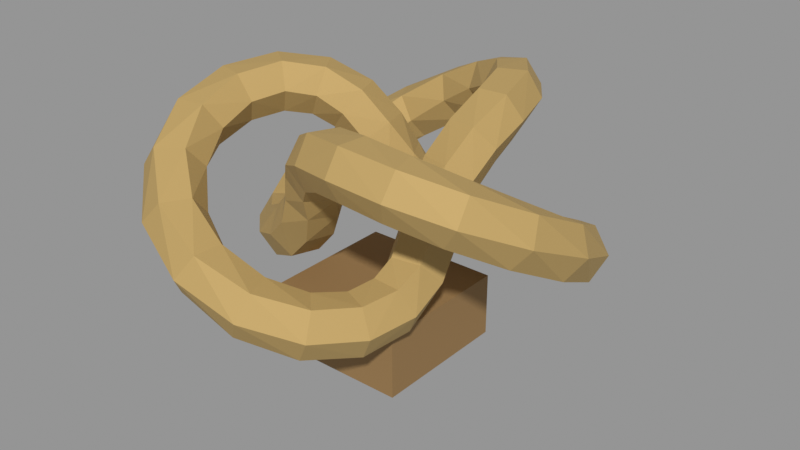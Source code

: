 # Source: VIC_H04_GILDED_KNOT.blend  (saved by Blender 5.2.45; exported with 4.5.12 LTS)
import bpy
from mathutils import Matrix  # noqa: F401  (used for matrix-valued properties, if any)

bpy.ops.wm.read_factory_settings(use_empty=True)
scene = bpy.context.scene
scene.name = 'VIC_H04_GILDED_KNOT'

# ---- collections
col_vic_h04_gilded_knot = bpy.data.collections.new('VIC_H04_GILDED_KNOT'); scene.collection.children.link(col_vic_h04_gilded_knot)

# ---- materials (node trees are filled in below, after node groups)
mat_vic008_brass = bpy.data.materials.new('VIC008_Brass')
mat_vic008_brass.diffuse_color = (0.4793, 0.3278, 0.117, 1.0)
mat_vic008_bronze = bpy.data.materials.new('VIC008_Bronze')
mat_vic008_bronze.diffuse_color = (0.3185, 0.1912, 0.07421, 1.0)

# ---- material node trees
mat_vic008_brass.use_nodes = True; mat_vic008_brass.node_tree.nodes.clear()
_N = mat_vic008_brass.node_tree.nodes; _L = mat_vic008_brass.node_tree.links
n0 = _N.new('ShaderNodeBsdfPrincipled'); n0.name = 'Principled BSDF'; n0.location = (-200, 100)
n0.inputs[0].default_value = (0.4793, 0.3278, 0.117, 1.0)
n0.inputs[1].default_value = 0.15
n0.inputs[2].default_value = 0.76
n0.inputs[10].default_value = 0.005
n1 = _N.new('ShaderNodeOutputMaterial'); n1.name = 'Material Output'; n1.location = (200, 100)
_L.new(n0.outputs[0], n1.inputs[0])
n1.is_active_output = True
mat_vic008_bronze.use_nodes = True; mat_vic008_bronze.node_tree.nodes.clear()
_N = mat_vic008_bronze.node_tree.nodes; _L = mat_vic008_bronze.node_tree.links
n0 = _N.new('ShaderNodeBsdfPrincipled'); n0.name = 'Principled BSDF'; n0.location = (-200, 100)
n0.inputs[0].default_value = (0.3185, 0.1912, 0.07421, 1.0)
n0.inputs[1].default_value = 0.15
n0.inputs[2].default_value = 0.76
n0.inputs[10].default_value = 0.005
n1 = _N.new('ShaderNodeOutputMaterial'); n1.name = 'Material Output'; n1.location = (200, 100)
_L.new(n0.outputs[0], n1.inputs[0])
n1.is_active_output = True

# ---- meshes
me_vic_h04_gilded_knot__brass_001 = bpy.data.meshes.new('VIC_H04_GILDED_KNOT__Brass.001')
me_vic_h04_gilded_knot__brass_001.from_pydata([(1.35, 0.0, 1.38), (1.47, -0.1024, 1.199), (1.71, -0.1024, 1.199), (1.83, -1.448e-17, 1.38), (1.71, 0.1024, 1.561), (1.47, 0.1024, 1.561), (1.281, -0.2955, 1.61), (1.346, -0.4352, 1.426), (1.562, -0.5408, 1.426), (1.712, -0.5067, 1.61), (1.647, -0.3669, 1.794), (1.432, -0.2613, 1.794), (1.093, -0.5298, 1.804), (1.106, -0.6731, 1.612), (1.255, -0.8607, 1.612), (1.392, -0.9049, 1.804), (1.379, -0.7617, 1.996), (1.23, -0.5741, 1.996), (0.8316, -0.6609, 1.934), (0.8162, -0.7891, 1.732), (0.8775, -1.021, 1.732), (0.9543, -1.125, 1.934), (0.9697, -0.9968, 2.137), (0.9084, -0.7647, 2.137), (0.5587, -0.6797, 1.98), (0.5444, -0.7988, 1.772), (0.5156, -1.037, 1.772), (0.5013, -1.156, 1.98), (0.5156, -1.037, 2.188), (0.5444, -0.7988, 2.188), (0.3255, -0.6115, 1.934), (0.3284, -0.7459, 1.736), (0.2247, -0.9624, 1.736), (0.1182, -1.044, 1.934), (0.1153, -0.91, 2.133), (0.219, -0.6935, 2.133), (0.1522, -0.4997, 1.804), (0.1698, -0.6693, 1.635), (0.01761, -0.8549, 1.635), (-0.1522, -0.8708, 1.804), (-0.1698, -0.7011, 1.973), (-0.01761, -0.5156, 1.973), (0.0163, -0.3756, 1.61), (0.0542, -0.5753, 1.482), (-0.1097, -0.7506, 1.482), (-0.3115, -0.7262, 1.61), (-0.3494, -0.5265, 1.737), (-0.1855, -0.3512, 1.737), (-0.145, -0.2511, 1.38), (-0.0499, -0.4446, 1.275), (-0.1699, -0.6525, 1.275), (-0.385, -0.6668, 1.38), (-0.4801, -0.4734, 1.485), (-0.3601, -0.2655, 1.485), (-0.3334, -0.1737, 1.15), (-0.2114, -0.3363, 1.023), (-0.2812, -0.5659, 1.023), (-0.4732, -0.6329, 1.15), (-0.5952, -0.4703, 1.278), (-0.5253, -0.2407, 1.278), (-0.5088, -0.118, 0.9557), (-0.4377, -0.273, 0.7869), (-0.5223, -0.4976, 0.7869), (-0.678, -0.5672, 0.9557), (-0.7492, -0.4122, 1.125), (-0.6646, -0.1876, 1.125), (-0.6923, -0.02385, 0.8257), (-0.7101, -0.1571, 0.6269), (-0.8457, -0.3551, 0.6269), (-0.9636, -0.4199, 0.8257), (-0.9458, -0.2866, 1.024), (-0.8102, -0.08857, 1.024), (-0.868, 0.144, 0.78), (-0.964, 0.072, 0.5722), (-1.156, -0.072, 0.5722), (-1.252, -0.144, 0.78), (-1.156, -0.072, 0.9878), (-0.964, 0.072, 0.9878), (-0.9882, 0.3897, 0.8257), (-1.116, 0.4043, 0.6234), (-1.348, 0.3414, 0.6234), (-1.451, 0.264, 0.8257), (-1.323, 0.2494, 1.028), (-1.091, 0.3122, 1.028), (-1.005, 0.6815, 0.9557), (-1.112, 0.7779, 0.7636), (-1.349, 0.8138, 0.7636), (-1.48, 0.7533, 0.9557), (-1.373, 0.6569, 1.148), (-1.136, 0.621, 1.148), (-0.8966, 0.9619, 1.15), (-0.9422, 1.109, 0.9665), (-1.141, 1.243, 0.9665), (-1.295, 1.23, 1.15), (-1.249, 1.082, 1.334), (-1.05, 0.9485, 1.334), (-0.675, 1.169, 1.38), (-0.6463, 1.324, 1.199), (-0.7663, 1.532, 1.199), (-0.915, 1.585, 1.38), (-0.9437, 1.43, 1.561), (-0.8237, 1.222, 1.561), (-0.3848, 1.257, 1.61), (-0.2963, 1.384, 1.426), (-0.3126, 1.623, 1.426), (-0.4174, 1.736, 1.61), (-0.5058, 1.61, 1.794), (-0.4895, 1.371, 1.794), (-0.08755, 1.211, 1.804), (0.03009, 1.294, 1.612), (0.1176, 1.518, 1.612), (0.08755, 1.658, 1.804), (-0.03009, 1.575, 1.996), (-0.1176, 1.352, 1.996), (0.1566, 1.051, 1.934), (0.2753, 1.101, 1.732), (0.4456, 1.271, 1.732), (0.4971, 1.389, 1.934), (0.3784, 1.338, 2.137), (0.2081, 1.169, 2.137), (0.3093, 0.8237, 1.98), (0.4196, 0.8708, 1.772), (0.6404, 0.9651, 1.772), (0.7507, 1.012, 1.98), (0.6404, 0.9651, 2.188), (0.4196, 0.8708, 2.188), (0.3668, 0.5877, 1.934), (0.4818, 0.6574, 1.736), (0.7211, 0.6758, 1.736), (0.8454, 0.6246, 1.934), (0.7304, 0.5549, 2.133), (0.4911, 0.5364, 2.133), (0.3566, 0.3817, 1.804), (0.4948, 0.4818, 1.635), (0.7316, 0.4427, 1.635), (0.8302, 0.3036, 1.804), (0.6921, 0.2035, 1.973), (0.4553, 0.2425, 1.973), (0.3171, 0.2019, 1.61), (0.4711, 0.3346, 1.482), (0.7049, 0.2803, 1.482), (0.7847, 0.09331, 1.61), (0.6307, -0.03937, 1.737), (0.3969, 0.01493, 1.737), (0.29, 1.298e-16, 1.38), (0.41, 0.1791, 1.275), (0.65, 0.1791, 1.275), (0.77, 1.551e-16, 1.38), (0.65, -0.1791, 1.485), (0.41, -0.1791, 1.485), (0.3171, -0.2019, 1.15), (0.3969, -0.01493, 1.023), (0.6307, 0.03937, 1.023), (0.7847, -0.09331, 1.15), (0.7049, -0.2803, 1.278), (0.4711, -0.3346, 1.278), (0.3566, -0.3817, 0.9557), (0.4553, -0.2425, 0.7869), (0.6921, -0.2035, 0.7869), (0.8302, -0.3036, 0.9557), (0.7316, -0.4427, 1.125), (0.4948, -0.4818, 1.125), (0.3668, -0.5877, 0.8257), (0.4911, -0.5364, 0.6269), (0.7304, -0.5549, 0.6269), (0.8454, -0.6246, 0.8257), (0.7211, -0.6758, 1.024), (0.4818, -0.6574, 1.024), (0.3093, -0.8237, 0.78), (0.4196, -0.8708, 0.5722), (0.6404, -0.9651, 0.5722), (0.7507, -1.012, 0.78), (0.6404, -0.9651, 0.9878), (0.4196, -0.8708, 0.9878), (0.1566, -1.051, 0.8257), (0.2081, -1.169, 0.6234), (0.3783, -1.338, 0.6234), (0.4971, -1.389, 0.8257), (0.4456, -1.271, 1.028), (0.2753, -1.101, 1.028), (-0.08755, -1.211, 0.9557), (-0.1176, -1.352, 0.7636), (-0.03009, -1.575, 0.7636), (0.08755, -1.658, 0.9557), (0.1176, -1.518, 1.148), (0.03009, -1.294, 1.148), (-0.3848, -1.257, 1.15), (-0.4895, -1.371, 0.9665), (-0.5058, -1.61, 0.9665), (-0.4174, -1.736, 1.15), (-0.3126, -1.623, 1.334), (-0.2963, -1.384, 1.334), (-0.675, -1.169, 1.38), (-0.8237, -1.222, 1.199), (-0.9437, -1.43, 1.199), (-0.915, -1.585, 1.38), (-0.7663, -1.532, 1.561), (-0.6463, -1.324, 1.561), (-0.8966, -0.9619, 1.61), (-1.05, -0.9485, 1.426), (-1.249, -1.082, 1.426), (-1.295, -1.23, 1.61), (-1.141, -1.243, 1.794), (-0.9422, -1.109, 1.794), (-1.005, -0.6815, 1.804), (-1.136, -0.621, 1.612), (-1.373, -0.6569, 1.612), (-1.48, -0.7533, 1.804), (-1.349, -0.8138, 1.996), (-1.112, -0.7779, 1.996), (-0.9882, -0.3897, 1.934), (-1.091, -0.3122, 1.732), (-1.323, -0.2494, 1.732), (-1.451, -0.264, 1.934), (-1.348, -0.3414, 2.137), (-1.116, -0.4043, 2.137), (-0.868, -0.144, 1.98), (-0.964, -0.072, 1.772), (-1.156, 0.072, 1.772), (-1.252, 0.144, 1.98), (-1.156, 0.072, 2.188), (-0.964, -0.072, 2.188), (-0.6923, 0.02385, 1.934), (-0.8102, 0.08858, 1.736), (-0.9458, 0.2866, 1.736), (-0.9636, 0.4199, 1.934), (-0.8457, 0.3551, 2.133), (-0.7101, 0.1571, 2.133), (-0.5088, 0.118, 1.804), (-0.6646, 0.1876, 1.635), (-0.7492, 0.4122, 1.635), (-0.678, 0.5672, 1.804), (-0.5223, 0.4976, 1.973), (-0.4377, 0.273, 1.973), (-0.3334, 0.1737, 1.61), (-0.5253, 0.2407, 1.482), (-0.5952, 0.4703, 1.482), (-0.4732, 0.6329, 1.61), (-0.2812, 0.5659, 1.737), (-0.2114, 0.3363, 1.737), (-0.145, 0.2511, 1.38), (-0.3601, 0.2655, 1.275), (-0.4801, 0.4734, 1.275), (-0.385, 0.6668, 1.38), (-0.1699, 0.6525, 1.485), (-0.0499, 0.4446, 1.485), (0.0163, 0.3756, 1.15), (-0.1855, 0.3512, 1.023), (-0.3494, 0.5265, 1.023), (-0.3115, 0.7262, 1.15), (-0.1097, 0.7506, 1.278), (0.0542, 0.5753, 1.278), (0.1522, 0.4997, 0.9557), (-0.01761, 0.5156, 0.7869), (-0.1698, 0.7011, 0.7869), (-0.1522, 0.8708, 0.9557), (0.01761, 0.8549, 1.125), (0.1698, 0.6693, 1.125), (0.3255, 0.6115, 0.8257), (0.219, 0.6935, 0.6269), (0.1153, 0.91, 0.6269), (0.1182, 1.044, 0.8257), (0.2247, 0.9624, 1.024), (0.3284, 0.7459, 1.024), (0.5587, 0.6797, 0.78), (0.5444, 0.7988, 0.5722), (0.5156, 1.037, 0.5722), (0.5013, 1.156, 0.78), (0.5156, 1.037, 0.9878), (0.5444, 0.7988, 0.9878), (0.8316, 0.6609, 0.8257), (0.9084, 0.7647, 0.6234), (0.9697, 0.9968, 0.6234), (0.9543, 1.125, 0.8257), (0.8775, 1.021, 1.028), (0.8162, 0.7891, 1.028), (1.093, 0.5298, 0.9557), (1.23, 0.5741, 0.7636), (1.379, 0.7617, 0.7636), (1.392, 0.9049, 0.9557), (1.255, 0.8607, 1.148), (1.106, 0.6731, 1.148), (1.281, 0.2955, 1.15), (1.432, 0.2613, 0.9665), (1.647, 0.3669, 0.9665), (1.712, 0.5067, 1.15), (1.562, 0.5408, 1.334), (1.346, 0.4352, 1.334)], [], [(0, 7, 6), (1, 8, 7), (2, 9, 8), (3, 10, 9), (4, 11, 10), (5, 6, 11), (6, 13, 12), (7, 14, 13), (8, 15, 14), (9, 16, 15), (10, 17, 16), (11, 12, 17), (12, 19, 18), (13, 20, 19), (14, 21, 20), (15, 22, 21), (16, 23, 22), (17, 18, 23), (18, 25, 24), (19, 26, 25), (20, 27, 26), (21, 28, 27), (22, 29, 28), (23, 24, 29), (25, 30, 24), (26, 31, 25), (27, 32, 26), (28, 33, 27), (29, 34, 28), (24, 35, 29), (31, 36, 30), (32, 37, 31), (33, 38, 32), (34, 39, 33), (35, 40, 34), (30, 41, 35), (37, 42, 36), (38, 43, 37), (39, 44, 38), (40, 45, 39), (41, 46, 40), (36, 47, 41), (42, 49, 48), (43, 50, 49), (44, 51, 50), (45, 52, 51), (46, 53, 52), (47, 48, 53), (48, 55, 54), (49, 56, 55), (50, 57, 56), (51, 58, 57), (52, 59, 58), (53, 54, 59), (55, 60, 54), (56, 61, 55), (57, 62, 56), (58, 63, 57), (59, 64, 58), (54, 65, 59), (61, 66, 60), (62, 67, 61), (63, 68, 62), (64, 69, 63), (65, 70, 64), (60, 71, 65), (67, 72, 66), (68, 73, 67), (69, 74, 68), (70, 75, 69), (71, 76, 70), (66, 77, 71), (72, 79, 78), (73, 80, 79), (74, 81, 80), (75, 82, 81), (76, 83, 82), (77, 78, 83), (78, 85, 84), (79, 86, 85), (80, 87, 86), (81, 88, 87), (82, 89, 88), (83, 84, 89), (84, 91, 90), (85, 92, 91), (86, 93, 92), (87, 94, 93), (88, 95, 94), (89, 90, 95), (90, 97, 96), (91, 98, 97), (92, 99, 98), (93, 100, 99), (94, 101, 100), (95, 96, 101), (96, 103, 102), (97, 104, 103), (98, 105, 104), (99, 106, 105), (100, 107, 106), (101, 102, 107), (102, 109, 108), (103, 110, 109), (104, 111, 110), (105, 112, 111), (106, 113, 112), (107, 108, 113), (108, 115, 114), (109, 116, 115), (110, 117, 116), (111, 118, 117), (112, 119, 118), (113, 114, 119), (114, 121, 120), (115, 122, 121), (116, 123, 122), (117, 124, 123), (118, 125, 124), (119, 120, 125), (121, 126, 120), (122, 127, 121), (123, 128, 122), (124, 129, 123), (125, 130, 124), (120, 131, 125), (127, 132, 126), (128, 133, 127), (129, 134, 128), (130, 135, 129), (131, 136, 130), (126, 137, 131), (133, 138, 132), (134, 139, 133), (135, 140, 134), (136, 141, 135), (137, 142, 136), (132, 143, 137), (138, 145, 144), (139, 146, 145), (140, 147, 146), (141, 148, 147), (142, 149, 148), (143, 144, 149), (144, 151, 150), (145, 152, 151), (146, 153, 152), (147, 154, 153), (148, 155, 154), (149, 150, 155), (151, 156, 150), (152, 157, 151), (153, 158, 152), (154, 159, 153), (155, 160, 154), (150, 161, 155), (157, 162, 156), (158, 163, 157), (159, 164, 158), (160, 165, 159), (161, 166, 160), (156, 167, 161), (163, 168, 162), (164, 169, 163), (165, 170, 164), (166, 171, 165), (167, 172, 166), (162, 173, 167), (168, 175, 174), (169, 176, 175), (170, 177, 176), (171, 178, 177), (172, 179, 178), (173, 174, 179), (174, 181, 180), (175, 182, 181), (176, 183, 182), (177, 184, 183), (178, 185, 184), (179, 180, 185), (180, 187, 186), (181, 188, 187), (182, 189, 188), (183, 190, 189), (184, 191, 190), (185, 186, 191), (186, 193, 192), (187, 194, 193), (188, 195, 194), (189, 196, 195), (190, 197, 196), (191, 192, 197), (192, 199, 198), (193, 200, 199), (194, 201, 200), (195, 202, 201), (196, 203, 202), (197, 198, 203), (198, 205, 204), (199, 206, 205), (200, 207, 206), (201, 208, 207), (202, 209, 208), (203, 204, 209), (204, 211, 210), (205, 212, 211), (206, 213, 212), (207, 214, 213), (208, 215, 214), (209, 210, 215), (210, 217, 216), (211, 218, 217), (212, 219, 218), (213, 220, 219), (214, 221, 220), (215, 216, 221), (217, 222, 216), (218, 223, 217), (219, 224, 218), (220, 225, 219), (221, 226, 220), (216, 227, 221), (223, 228, 222), (224, 229, 223), (225, 230, 224), (226, 231, 225), (227, 232, 226), (222, 233, 227), (229, 234, 228), (230, 235, 229), (231, 236, 230), (232, 237, 231), (233, 238, 232), (228, 239, 233), (234, 241, 240), (235, 242, 241), (236, 243, 242), (237, 244, 243), (238, 245, 244), (239, 240, 245), (240, 247, 246), (241, 248, 247), (242, 249, 248), (243, 250, 249), (244, 251, 250), (245, 246, 251), (247, 252, 246), (248, 253, 247), (249, 254, 248), (250, 255, 249), (251, 256, 250), (246, 257, 251), (253, 258, 252), (254, 259, 253), (255, 260, 254), (256, 261, 255), (257, 262, 256), (252, 263, 257), (259, 264, 258), (260, 265, 259), (261, 266, 260), (262, 267, 261), (263, 268, 262), (258, 269, 263), (264, 271, 270), (265, 272, 271), (266, 273, 272), (267, 274, 273), (268, 275, 274), (269, 270, 275), (270, 277, 276), (271, 278, 277), (272, 279, 278), (273, 280, 279), (274, 281, 280), (275, 276, 281), (276, 283, 282), (277, 284, 283), (278, 285, 284), (279, 286, 285), (280, 287, 286), (281, 282, 287), (282, 1, 0), (283, 2, 1), (284, 3, 2), (285, 4, 3), (286, 5, 4), (287, 0, 5), (0, 1, 7), (1, 2, 8), (2, 3, 9), (3, 4, 10), (4, 5, 11), (5, 0, 6), (6, 7, 13), (7, 8, 14), (8, 9, 15), (9, 10, 16), (10, 11, 17), (11, 6, 12), (12, 13, 19), (13, 14, 20), (14, 15, 21), (15, 16, 22), (16, 17, 23), (17, 12, 18), (18, 19, 25), (19, 20, 26), (20, 21, 27), (21, 22, 28), (22, 23, 29), (23, 18, 24), (25, 31, 30), (26, 32, 31), (27, 33, 32), (28, 34, 33), (29, 35, 34), (24, 30, 35), (31, 37, 36), (32, 38, 37), (33, 39, 38), (34, 40, 39), (35, 41, 40), (30, 36, 41), (37, 43, 42), (38, 44, 43), (39, 45, 44), (40, 46, 45), (41, 47, 46), (36, 42, 47), (42, 43, 49), (43, 44, 50), (44, 45, 51), (45, 46, 52), (46, 47, 53), (47, 42, 48), (48, 49, 55), (49, 50, 56), (50, 51, 57), (51, 52, 58), (52, 53, 59), (53, 48, 54), (55, 61, 60), (56, 62, 61), (57, 63, 62), (58, 64, 63), (59, 65, 64), (54, 60, 65), (61, 67, 66), (62, 68, 67), (63, 69, 68), (64, 70, 69), (65, 71, 70), (60, 66, 71), (67, 73, 72), (68, 74, 73), (69, 75, 74), (70, 76, 75), (71, 77, 76), (66, 72, 77), (72, 73, 79), (73, 74, 80), (74, 75, 81), (75, 76, 82), (76, 77, 83), (77, 72, 78), (78, 79, 85), (79, 80, 86), (80, 81, 87), (81, 82, 88), (82, 83, 89), (83, 78, 84), (84, 85, 91), (85, 86, 92), (86, 87, 93), (87, 88, 94), (88, 89, 95), (89, 84, 90), (90, 91, 97), (91, 92, 98), (92, 93, 99), (93, 94, 100), (94, 95, 101), (95, 90, 96), (96, 97, 103), (97, 98, 104), (98, 99, 105), (99, 100, 106), (100, 101, 107), (101, 96, 102), (102, 103, 109), (103, 104, 110), (104, 105, 111), (105, 106, 112), (106, 107, 113), (107, 102, 108), (108, 109, 115), (109, 110, 116), (110, 111, 117), (111, 112, 118), (112, 113, 119), (113, 108, 114), (114, 115, 121), (115, 116, 122), (116, 117, 123), (117, 118, 124), (118, 119, 125), (119, 114, 120), (121, 127, 126), (122, 128, 127), (123, 129, 128), (124, 130, 129), (125, 131, 130), (120, 126, 131), (127, 133, 132), (128, 134, 133), (129, 135, 134), (130, 136, 135), (131, 137, 136), (126, 132, 137), (133, 139, 138), (134, 140, 139), (135, 141, 140), (136, 142, 141), (137, 143, 142), (132, 138, 143), (138, 139, 145), (139, 140, 146), (140, 141, 147), (141, 142, 148), (142, 143, 149), (143, 138, 144), (144, 145, 151), (145, 146, 152), (146, 147, 153), (147, 148, 154), (148, 149, 155), (149, 144, 150), (151, 157, 156), (152, 158, 157), (153, 159, 158), (154, 160, 159), (155, 161, 160), (150, 156, 161), (157, 163, 162), (158, 164, 163), (159, 165, 164), (160, 166, 165), (161, 167, 166), (156, 162, 167), (163, 169, 168), (164, 170, 169), (165, 171, 170), (166, 172, 171), (167, 173, 172), (162, 168, 173), (168, 169, 175), (169, 170, 176), (170, 171, 177), (171, 172, 178), (172, 173, 179), (173, 168, 174), (174, 175, 181), (175, 176, 182), (176, 177, 183), (177, 178, 184), (178, 179, 185), (179, 174, 180), (180, 181, 187), (181, 182, 188), (182, 183, 189), (183, 184, 190), (184, 185, 191), (185, 180, 186), (186, 187, 193), (187, 188, 194), (188, 189, 195), (189, 190, 196), (190, 191, 197), (191, 186, 192), (192, 193, 199), (193, 194, 200), (194, 195, 201), (195, 196, 202), (196, 197, 203), (197, 192, 198), (198, 199, 205), (199, 200, 206), (200, 201, 207), (201, 202, 208), (202, 203, 209), (203, 198, 204), (204, 205, 211), (205, 206, 212), (206, 207, 213), (207, 208, 214), (208, 209, 215), (209, 204, 210), (210, 211, 217), (211, 212, 218), (212, 213, 219), (213, 214, 220), (214, 215, 221), (215, 210, 216), (217, 223, 222), (218, 224, 223), (219, 225, 224), (220, 226, 225), (221, 227, 226), (216, 222, 227), (223, 229, 228), (224, 230, 229), (225, 231, 230), (226, 232, 231), (227, 233, 232), (222, 228, 233), (229, 235, 234), (230, 236, 235), (231, 237, 236), (232, 238, 237), (233, 239, 238), (228, 234, 239), (234, 235, 241), (235, 236, 242), (236, 237, 243), (237, 238, 244), (238, 239, 245), (239, 234, 240), (240, 241, 247), (241, 242, 248), (242, 243, 249), (243, 244, 250), (244, 245, 251), (245, 240, 246), (247, 253, 252), (248, 254, 253), (249, 255, 254), (250, 256, 255), (251, 257, 256), (246, 252, 257), (253, 259, 258), (254, 260, 259), (255, 261, 260), (256, 262, 261), (257, 263, 262), (252, 258, 263), (259, 265, 264), (260, 266, 265), (261, 267, 266), (262, 268, 267), (263, 269, 268), (258, 264, 269), (264, 265, 271), (265, 266, 272), (266, 267, 273), (267, 268, 274), (268, 269, 275), (269, 264, 270), (270, 271, 277), (271, 272, 278), (272, 273, 279), (273, 274, 280), (274, 275, 281), (275, 270, 276), (276, 277, 283), (277, 278, 284), (278, 279, 285), (279, 280, 286), (280, 281, 287), (281, 276, 282), (282, 283, 1), (283, 284, 2), (284, 285, 3), (285, 286, 4), (286, 287, 5), (287, 282, 0)])
me_vic_h04_gilded_knot__brass_001.materials.append(mat_vic008_brass)
me_vic_h04_gilded_knot__brass_001.update()
me_vic_h04_gilded_knot__bronze_001 = bpy.data.meshes.new('VIC_H04_GILDED_KNOT__Bronze.001')
me_vic_h04_gilded_knot__bronze_001.from_pydata([(-0.6, 0.6, 0.0), (0.6, 0.6, 0.0), (0.6, 0.6, 0.54), (-0.6, 0.6, 0.54), (-0.6, -0.6, 0.0), (0.6, -0.6, 0.0), (0.6, -0.6, 0.54), (-0.6, -0.6, 0.54)], [], [(3, 1, 0), (5, 7, 4), (4, 3, 0), (2, 5, 1), (1, 4, 0), (7, 2, 3), (3, 2, 1), (5, 6, 7), (4, 7, 3), (2, 6, 5), (1, 5, 4), (7, 6, 2)])
me_vic_h04_gilded_knot__bronze_001.materials.append(mat_vic008_bronze)
me_vic_h04_gilded_knot__bronze_001.update()

# ---- objects
ob_vic_h04_gilded_knot__brass_001 = bpy.data.objects.new('VIC_H04_GILDED_KNOT__Brass.001', me_vic_h04_gilded_knot__brass_001)
ob_vic_h04_gilded_knot__bronze_001 = bpy.data.objects.new('VIC_H04_GILDED_KNOT__Bronze.001', me_vic_h04_gilded_knot__bronze_001)
ob_vic_h04_gilded_knot__mountorigin = bpy.data.objects.new('VIC_H04_GILDED_KNOT__MountOrigin', None)

# ---- transforms, parenting, visibility, modifiers, constraints
ob_vic_h04_gilded_knot__brass_001.location = (0.0, 0.0, 0.0)
ob_vic_h04_gilded_knot__bronze_001.location = (0.0, 0.0, 0.0)
ob_vic_h04_gilded_knot__mountorigin.location = (0.0, 0.0, 0.0)
ob_vic_h04_gilded_knot__mountorigin.empty_display_size = 0.25

# ---- collection membership
col_vic_h04_gilded_knot.objects.link(ob_vic_h04_gilded_knot__brass_001)
col_vic_h04_gilded_knot.objects.link(ob_vic_h04_gilded_knot__bronze_001)
col_vic_h04_gilded_knot.objects.link(ob_vic_h04_gilded_knot__mountorigin)

# ---- scene / render settings (as saved in the file)
scene.frame_start = 1; scene.frame_end = 250; scene.frame_set(1)
scene.render.engine = 'BLENDER_EEVEE_NEXT'
scene.render.image_settings.exr_codec = 'NONE'
scene.render.use_bake_clear = False
scene.render.bake_margin = 0
scene.render.bake_bias = 0.0
scene.render.bake_samples = 0
scene.render.simplify_subdivision_render = 0
scene.render.simplify_child_particles_render = 0.0
scene.render.compositor_device = 'GPU'
scene.eevee.use_volume_custom_range = False
scene.eevee.gtao_distance = 0.0
scene.eevee.use_fast_gi = False
scene.eevee.fast_gi_thickness_near = 0.1
scene.eevee.fast_gi_thickness_far = 0.0
scene.eevee.ray_tracing_options.screen_trace_thickness = 0.1
scene.view_settings.view_transform = 'Standard'
bpy.context.view_layer.update()

# ---- added for rendering (the .blend has no active camera and no usable light): camera, sun + grey world if the file has none
cam_auto = bpy.data.cameras.new('AutoCamera')
cam_auto.lens = 50.0
cam_auto.sensor_width = 36.0
cam_auto.clip_end = 1000.0
ob_auto_camera = bpy.data.objects.new('AutoCamera', cam_auto)
scene.collection.objects.link(ob_auto_camera)
ob_auto_camera.location = (5.05345, -5.85405, 4.99662)
ob_auto_camera.rotation_euler = (1.09748, -7.21219e-08, 0.694738)
scene.camera = ob_auto_camera
light_auto_sun = bpy.data.lights.new('AutoSun', 'SUN')
light_auto_sun.energy = 3.0
light_auto_sun.angle = 0.0523599
ob_auto_sun = bpy.data.objects.new('AutoSun', light_auto_sun)
scene.collection.objects.link(ob_auto_sun)
ob_auto_sun.rotation_euler = (0.872665, 0.174533, 0.523599)
if scene.world is None:
    world_auto = bpy.data.worlds.new('AutoWorld')
    world_auto.color = (0.3, 0.3, 0.3)
    scene.world = world_auto
bpy.context.view_layer.update()
